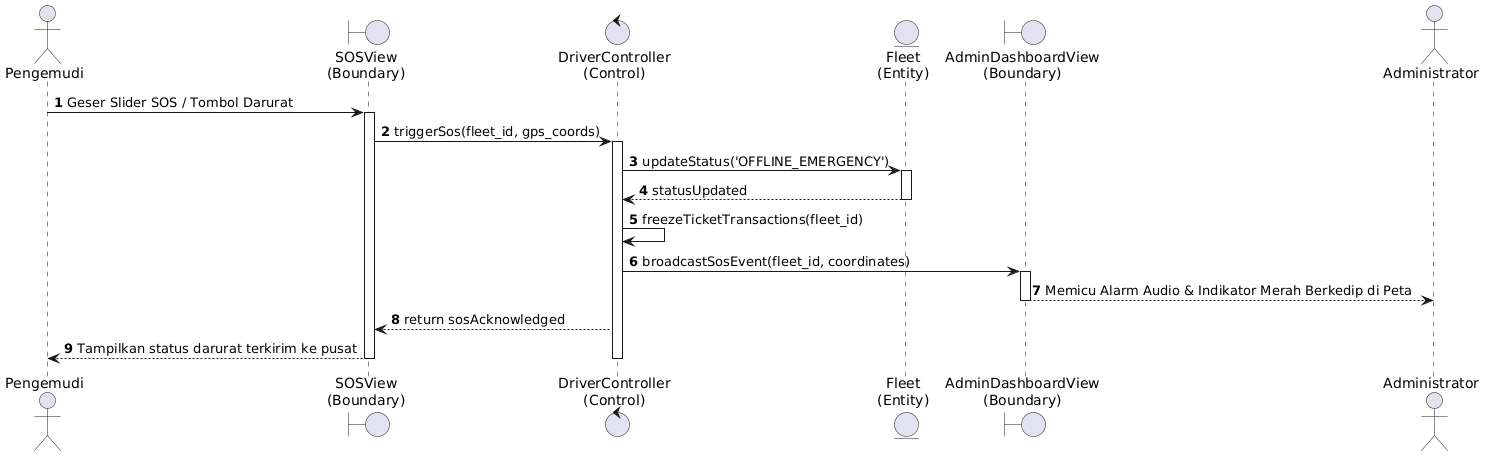

The diagram above was rendered by PlantUML. Its source (embedded in the PNG):
@startuml
autonumber
actor "Pengemudi" as Pengemudi
boundary "SOSView\n(Boundary)" as BoundarySopir
control "DriverController\n(Control)" as Control
entity "Fleet\n(Entity)" as EntityFleet
boundary "AdminDashboardView\n(Boundary)" as BoundaryAdmin
actor "Administrator" as Admin

Pengemudi -> BoundarySopir: Geser Slider SOS / Tombol Darurat
activate BoundarySopir
BoundarySopir -> Control: triggerSos(fleet_id, gps_coords)
activate Control
Control -> EntityFleet: updateStatus('OFFLINE_EMERGENCY')
activate EntityFleet
EntityFleet --> Control: statusUpdated
deactivate EntityFleet

Control -> Control: freezeTicketTransactions(fleet_id)

Control -> BoundaryAdmin: broadcastSosEvent(fleet_id, coordinates)
activate BoundaryAdmin
BoundaryAdmin --> Admin: Memicu Alarm Audio & Indikator Merah Berkedip di Peta
deactivate BoundaryAdmin

Control --> BoundarySopir: return sosAcknowledged
BoundarySopir --> Pengemudi: Tampilkan status darurat terkirim ke pusat
deactivate Control
deactivate BoundarySopir
@enduml